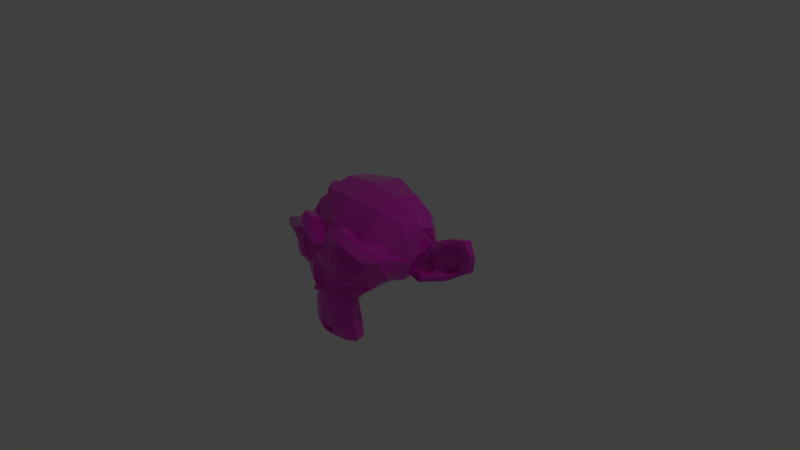 # Source: Suzanne_00.blend  (saved by Blender 2.79.0; exported with 4.5.12 LTS)
import bpy
from mathutils import Matrix  # noqa: F401  (used for matrix-valued properties, if any)

bpy.ops.wm.read_factory_settings(use_empty=True)
scene = bpy.context.scene
scene.name = 'Scene'

# ---- collections
col_collection_1 = bpy.data.collections.new('Collection 1'); scene.collection.children.link(col_collection_1)

# ---- materials (node trees are filled in below, after node groups)
mat_material_001 = bpy.data.materials.new('Material.001')
mat_material_001.alpha_threshold = 0.0
mat_material_001.roughness = 0.5

# ---- material node trees
mat_material_001.use_nodes = True; mat_material_001.node_tree.nodes.clear()
_N = mat_material_001.node_tree.nodes; _L = mat_material_001.node_tree.links
n0 = _N.new('ShaderNodeOutputMaterial'); n0.name = 'Material Output'; n0.location = (332, 374)
n1 = _N.new('ShaderNodeBsdfPrincipled'); n1.name = 'Principled BSDF'; n1.location = (40, 341)
n1.width = 150
n1.subsurface_method = 'BURLEY'
n1.inputs[0].default_value = (0.8, 0.02526, 0.6151, 1.0)
n1.inputs[2].default_value = 0.0
n1.inputs[3].default_value = 1.45
n1.inputs[9].default_value = (1.0, 1.0, 1.0)
_L.new(n1.outputs[0], n0.inputs[0])
n0.is_active_output = True

# ---- world
world_world = bpy.data.worlds.new('World'); scene.world = world_world
world_world.color = (0.05088, 0.05088, 0.05088)
world_world.use_sun_shadow = False
world_world.sun_shadow_jitter_overblur = 0.0
world_world.cycles.sampling_method = 'MANUAL'

# ---- cameras
cam_camera = bpy.data.cameras.new('Camera')
cam_camera.clip_end = 100.0
cam_camera.lens = 35.0
cam_camera.sensor_width = 32.0
cam_camera.sensor_height = 18.0
cam_camera.ortho_scale = 7.314
cam_camera.dof.focus_distance = 0.0

# ---- lights
light_lamp = bpy.data.lights.new('Lamp', 'POINT')
light_lamp.transmission_factor = 0.0
light_lamp.cutoff_distance = 30.0
light_lamp.energy = 100.0
light_lamp.shadow_buffer_clip_start = 1.001
light_lamp.shadow_soft_size = 0.1
light_lamp.shadow_maximum_resolution = 0.006
light_lamp.use_absolute_resolution = True

# ---- meshes
me_suzanne = bpy.data.meshes.new('Suzanne')
me_suzanne.from_pydata([(0.4375, -0.7656, 0.1641), (-0.4375, -0.7656, 0.1641), (0.5, -0.6875, 0.09375), (-0.5, -0.6875, 0.09375), (0.5469, -0.5781, 0.05469), (-0.5469, -0.5781, 0.05469), (0.3516, -0.6172, -0.02344), (-0.3516, -0.6172, -0.02344), (0.3516, -0.7188, 0.03125), (-0.3516, -0.7188, 0.03125), (0.3516, -0.7812, 0.1328), (-0.3516, -0.7812, 0.1328), (0.2734, -0.7969, 0.1641), (-0.2734, -0.7969, 0.1641), (0.2031, -0.7422, 0.09375), (-0.2031, -0.7422, 0.09375), (0.1562, -0.6484, 0.05469), (-0.1562, -0.6484, 0.05469), (0.07812, -0.6562, 0.2422), (-0.07812, -0.6562, 0.2422), (0.1406, -0.7422, 0.2422), (-0.1406, -0.7422, 0.2422), (0.2422, -0.7969, 0.2422), (-0.2422, -0.7969, 0.2422), (0.2734, -0.7969, 0.3281), (-0.2734, -0.7969, 0.3281), (0.2031, -0.7422, 0.3906), (-0.2031, -0.7422, 0.3906), (0.1562, -0.6484, 0.4375), (-0.1562, -0.6484, 0.4375), (0.3516, -0.6172, 0.5156), (-0.3516, -0.6172, 0.5156), (0.3516, -0.7188, 0.4531), (-0.3516, -0.7188, 0.4531), (0.3516, -0.7812, 0.3594), (-0.3516, -0.7812, 0.3594), (0.4375, -0.7656, 0.3281), (-0.4375, -0.7656, 0.3281), (0.5, -0.6875, 0.3906), (-0.5, -0.6875, 0.3906), (0.5469, -0.5781, 0.4375), (-0.5469, -0.5781, 0.4375), (0.625, -0.5625, 0.2422), (-0.625, -0.5625, 0.2422), (0.5625, -0.6719, 0.2422), (-0.5625, -0.6719, 0.2422), (0.4688, -0.7578, 0.2422), (-0.4688, -0.7578, 0.2422), (0.4766, -0.7734, 0.2422), (-0.4766, -0.7734, 0.2422), (0.4453, -0.7812, 0.3359), (-0.4453, -0.7812, 0.3359), (0.3516, -0.8047, 0.375), (-0.3516, -0.8047, 0.375), (0.2656, -0.8203, 0.3359), (-0.2656, -0.8203, 0.3359), (0.2266, -0.8203, 0.2422), (-0.2266, -0.8203, 0.2422), (0.2656, -0.8203, 0.1562), (-0.2656, -0.8203, 0.1562), (0.3516, -0.8281, 0.2422), (-0.3516, -0.8281, 0.2422), (0.3516, -0.8047, 0.1172), (-0.3516, -0.8047, 0.1172), (0.4453, -0.7812, 0.1562), (-0.4453, -0.7812, 0.1562), (0.0, -0.7422, 0.4297), (0.0, -0.8203, 0.3516), (0.0, -0.7344, -0.6797), (0.0, -0.7812, -0.3203), (0.0, -0.7969, -0.1875), (0.0, -0.7188, -0.7734), (0.0, -0.6016, 0.4062), (0.0, -0.5703, 0.5703), (0.0, 0.5469, 0.8984), (0.0, 0.8516, 0.5625), (0.0, 0.8281, 0.07031), (0.0, 0.3516, -0.3828), (0.2031, -0.5625, -0.1875), (-0.2031, -0.5625, -0.1875), (0.3125, -0.5703, -0.4375), (-0.3125, -0.5703, -0.4375), (0.3516, -0.5703, -0.6953), (-0.3516, -0.5703, -0.6953), (0.3672, -0.5312, -0.8906), (-0.3672, -0.5312, -0.8906), (0.3281, -0.5234, -0.9453), (-0.3281, -0.5234, -0.9453), (0.1797, -0.5547, -0.9688), (-0.1797, -0.5547, -0.9688), (0.0, -0.5781, -0.9844), (0.4375, -0.5312, -0.1406), (-0.4375, -0.5312, -0.1406), (0.6328, -0.5391, -0.03906), (-0.6328, -0.5391, -0.03906), (0.8281, -0.4453, 0.1484), (-0.8281, -0.4453, 0.1484), (0.8594, -0.5938, 0.4297), (-0.8594, -0.5938, 0.4297), (0.7109, -0.625, 0.4844), (-0.7109, -0.625, 0.4844), (0.4922, -0.6875, 0.6016), (-0.4922, -0.6875, 0.6016), (0.3203, -0.7344, 0.7578), (-0.3203, -0.7344, 0.7578), (0.1562, -0.7578, 0.7188), (-0.1562, -0.7578, 0.7188), (0.0625, -0.75, 0.4922), (-0.0625, -0.75, 0.4922), (0.1641, -0.7734, 0.4141), (-0.1641, -0.7734, 0.4141), (0.125, -0.7656, 0.3047), (-0.125, -0.7656, 0.3047), (0.2031, -0.7422, 0.09375), (-0.2031, -0.7422, 0.09375), (0.375, -0.7031, 0.01562), (-0.375, -0.7031, 0.01562), (0.4922, -0.6719, 0.0625), (-0.4922, -0.6719, 0.0625), (0.625, -0.6484, 0.1875), (-0.625, -0.6484, 0.1875), (0.6406, -0.6484, 0.2969), (-0.6406, -0.6484, 0.2969), (0.6016, -0.6641, 0.375), (-0.6016, -0.6641, 0.375), (0.4297, -0.7188, 0.4375), (-0.4297, -0.7188, 0.4375), (0.25, -0.7578, 0.4688), (-0.25, -0.7578, 0.4688), (0.0, -0.7344, -0.7656), (0.1094, -0.7344, -0.7188), (-0.1094, -0.7344, -0.7188), (0.1172, -0.7109, -0.8359), (-0.1172, -0.7109, -0.8359), (0.0625, -0.6953, -0.8828), (-0.0625, -0.6953, -0.8828), (0.0, -0.6875, -0.8906), (0.0, -0.75, -0.1953), (0.0, -0.7422, -0.1406), (0.1016, -0.7422, -0.1484), (-0.1016, -0.7422, -0.1484), (0.125, -0.75, -0.2266), (-0.125, -0.75, -0.2266), (0.08594, -0.7422, -0.2891), (-0.08594, -0.7422, -0.2891), (0.3984, -0.6719, -0.04688), (-0.3984, -0.6719, -0.04688), (0.6172, -0.625, 0.05469), (-0.6172, -0.625, 0.05469), (0.7266, -0.6016, 0.2031), (-0.7266, -0.6016, 0.2031), (0.7422, -0.6562, 0.375), (-0.7422, -0.6562, 0.375), (0.6875, -0.7266, 0.4141), (-0.6875, -0.7266, 0.4141), (0.4375, -0.7969, 0.5469), (-0.4375, -0.7969, 0.5469), (0.3125, -0.8359, 0.6406), (-0.3125, -0.8359, 0.6406), (0.2031, -0.8516, 0.6172), (-0.2031, -0.8516, 0.6172), (0.1016, -0.8438, 0.4297), (-0.1016, -0.8438, 0.4297), (0.125, -0.8125, -0.1016), (-0.125, -0.8125, -0.1016), (0.2109, -0.7109, -0.4453), (-0.2109, -0.7109, -0.4453), (0.25, -0.6875, -0.7031), (-0.25, -0.6875, -0.7031), (0.2656, -0.6641, -0.8203), (-0.2656, -0.6641, -0.8203), (0.2344, -0.6328, -0.9141), (-0.2344, -0.6328, -0.9141), (0.1641, -0.6328, -0.9297), (-0.1641, -0.6328, -0.9297), (0.0, -0.6406, -0.9453), (0.0, -0.7266, 0.04688), (0.0, -0.7656, 0.2109), (0.3281, -0.7422, 0.4766), (-0.3281, -0.7422, 0.4766), (0.1641, -0.75, 0.1406), (-0.1641, -0.75, 0.1406), (0.1328, -0.7578, 0.2109), (-0.1328, -0.7578, 0.2109), (0.1172, -0.7344, -0.6875), (-0.1172, -0.7344, -0.6875), (0.07812, -0.75, -0.4453), (-0.07812, -0.75, -0.4453), (0.0, -0.75, -0.4453), (0.0, -0.7422, -0.3281), (0.09375, -0.7812, -0.2734), (-0.09375, -0.7812, -0.2734), (0.1328, -0.7969, -0.2266), (-0.1328, -0.7969, -0.2266), (0.1094, -0.7812, -0.1328), (-0.1094, -0.7812, -0.1328), (0.03906, -0.7812, -0.125), (-0.03906, -0.7812, -0.125), (0.0, -0.8281, -0.2031), (0.04688, -0.8125, -0.1484), (-0.04688, -0.8125, -0.1484), (0.09375, -0.8125, -0.1562), (-0.09375, -0.8125, -0.1562), (0.1094, -0.8281, -0.2266), (-0.1094, -0.8281, -0.2266), (0.07812, -0.8047, -0.25), (-0.07812, -0.8047, -0.25), (0.0, -0.8047, -0.2891), (0.2578, -0.5547, -0.3125), (-0.2578, -0.5547, -0.3125), (0.1641, -0.7109, -0.2422), (-0.1641, -0.7109, -0.2422), (0.1797, -0.7109, -0.3125), (-0.1797, -0.7109, -0.3125), (0.2344, -0.5547, -0.25), (-0.2344, -0.5547, -0.25), (0.0, -0.6875, -0.875), (0.04688, -0.6875, -0.8672), (-0.04688, -0.6875, -0.8672), (0.09375, -0.7109, -0.8203), (-0.09375, -0.7109, -0.8203), (0.09375, -0.7266, -0.7422), (-0.09375, -0.7266, -0.7422), (0.0, -0.6562, -0.7812), (0.09375, -0.6641, -0.75), (-0.09375, -0.6641, -0.75), (0.09375, -0.6406, -0.8125), (-0.09375, -0.6406, -0.8125), (0.04688, -0.6328, -0.8516), (-0.04688, -0.6328, -0.8516), (0.0, -0.6328, -0.8594), (0.1719, -0.7812, 0.2188), (-0.1719, -0.7812, 0.2188), (0.1875, -0.7734, 0.1562), (-0.1875, -0.7734, 0.1562), (0.3359, -0.7578, 0.4297), (-0.3359, -0.7578, 0.4297), (0.2734, -0.7734, 0.4219), (-0.2734, -0.7734, 0.4219), (0.4219, -0.7734, 0.3984), (-0.4219, -0.7734, 0.3984), (0.5625, -0.6953, 0.3516), (-0.5625, -0.6953, 0.3516), (0.5859, -0.6875, 0.2891), (-0.5859, -0.6875, 0.2891), (0.5781, -0.6797, 0.1953), (-0.5781, -0.6797, 0.1953), (0.4766, -0.7188, 0.1016), (-0.4766, -0.7188, 0.1016), (0.375, -0.7422, 0.0625), (-0.375, -0.7422, 0.0625), (0.2266, -0.7812, 0.1094), (-0.2266, -0.7812, 0.1094), (0.1797, -0.7812, 0.2969), (-0.1797, -0.7812, 0.2969), (0.2109, -0.7812, 0.375), (-0.2109, -0.7812, 0.375), (0.2344, -0.7578, 0.3594), (-0.2344, -0.7578, 0.3594), (0.1953, -0.7578, 0.2969), (-0.1953, -0.7578, 0.2969), (0.2422, -0.7578, 0.125), (-0.2422, -0.7578, 0.125), (0.375, -0.7266, 0.08594), (-0.375, -0.7266, 0.08594), (0.4609, -0.7031, 0.1172), (-0.4609, -0.7031, 0.1172), (0.5469, -0.6719, 0.2109), (-0.5469, -0.6719, 0.2109), (0.5547, -0.6719, 0.2812), (-0.5547, -0.6719, 0.2812), (0.5312, -0.6797, 0.3359), (-0.5312, -0.6797, 0.3359), (0.4141, -0.75, 0.3906), (-0.4141, -0.75, 0.3906), (0.2812, -0.7656, 0.3984), (-0.2812, -0.7656, 0.3984), (0.3359, -0.75, 0.4062), (-0.3359, -0.75, 0.4062), (0.2031, -0.75, 0.1719), (-0.2031, -0.75, 0.1719), (0.1953, -0.75, 0.2266), (-0.1953, -0.75, 0.2266), (0.1094, -0.6094, 0.4609), (-0.1094, -0.6094, 0.4609), (0.1953, -0.6172, 0.6641), (-0.1953, -0.6172, 0.6641), (0.3359, -0.5938, 0.6875), (-0.3359, -0.5938, 0.6875), (0.4844, -0.5547, 0.5547), (-0.4844, -0.5547, 0.5547), (0.6797, -0.4922, 0.4531), (-0.6797, -0.4922, 0.4531), (0.7969, -0.4609, 0.4062), (-0.7969, -0.4609, 0.4062), (0.7734, -0.375, 0.1641), (-0.7734, -0.375, 0.1641), (0.6016, -0.4141, 0.0), (-0.6016, -0.4141, 0.0), (0.4375, -0.4688, -0.09375), (-0.4375, -0.4688, -0.09375), (0.0, -0.2891, 0.8984), (0.0, 0.07812, 0.9844), (0.0, 0.6719, -0.1953), (0.0, -0.1875, -0.4609), (0.0, -0.4609, -0.9766), (0.0, -0.3438, -0.8047), (0.0, -0.3203, -0.5703), (0.0, -0.2812, -0.4844), (0.8516, -0.05469, 0.2344), (-0.8516, -0.05469, 0.2344), (0.8594, 0.04688, 0.3203), (-0.8594, 0.04688, 0.3203), (0.7734, 0.4375, 0.2656), (-0.7734, 0.4375, 0.2656), (0.4609, 0.7031, 0.4375), (-0.4609, 0.7031, 0.4375), (0.7344, -0.07031, -0.04688), (-0.7344, -0.07031, -0.04688), (0.5938, 0.1641, -0.125), (-0.5938, 0.1641, -0.125), (0.6406, 0.4297, -0.007812), (-0.6406, 0.4297, -0.007812), (0.3359, 0.6641, 0.05469), (-0.3359, 0.6641, 0.05469), (0.2344, -0.4062, -0.3516), (-0.2344, -0.4062, -0.3516), (0.1797, -0.2578, -0.4141), (-0.1797, -0.2578, -0.4141), (0.2891, -0.3828, -0.7109), (-0.2891, -0.3828, -0.7109), (0.25, -0.3906, -0.5), (-0.25, -0.3906, -0.5), (0.3281, -0.3984, -0.9141), (-0.3281, -0.3984, -0.9141), (0.1406, -0.3672, -0.7578), (-0.1406, -0.3672, -0.7578), (0.125, -0.3594, -0.5391), (-0.125, -0.3594, -0.5391), (0.1641, -0.4375, -0.9453), (-0.1641, -0.4375, -0.9453), (0.2188, -0.4297, -0.2812), (-0.2188, -0.4297, -0.2812), (0.2109, -0.4688, -0.2266), (-0.2109, -0.4688, -0.2266), (0.2031, -0.5, -0.1719), (-0.2031, -0.5, -0.1719), (0.2109, -0.1641, -0.3906), (-0.2109, -0.1641, -0.3906), (0.2969, 0.2656, -0.3125), (-0.2969, 0.2656, -0.3125), (0.3438, 0.5391, -0.1484), (-0.3438, 0.5391, -0.1484), (0.4531, 0.3828, 0.8672), (-0.4531, 0.3828, 0.8672), (0.4531, 0.07031, 0.9297), (-0.4531, 0.07031, 0.9297), (0.4531, -0.2344, 0.8516), (-0.4531, -0.2344, 0.8516), (0.4609, -0.4297, 0.5234), (-0.4609, -0.4297, 0.5234), (0.7266, -0.3359, 0.4062), (-0.7266, -0.3359, 0.4062), (0.6328, -0.2812, 0.4531), (-0.6328, -0.2812, 0.4531), (0.6406, -0.05469, 0.7031), (-0.6406, -0.05469, 0.7031), (0.7969, -0.125, 0.5625), (-0.7969, -0.125, 0.5625), (0.7969, 0.1172, 0.6172), (-0.7969, 0.1172, 0.6172), (0.6406, 0.1953, 0.75), (-0.6406, 0.1953, 0.75), (0.6406, 0.4453, 0.6797), (-0.6406, 0.4453, 0.6797), (0.7969, 0.3594, 0.5391), (-0.7969, 0.3594, 0.5391), (0.6172, 0.5859, 0.3281), (-0.6172, 0.5859, 0.3281), (0.4844, 0.5469, 0.02344), (-0.4844, 0.5469, 0.02344), (0.8203, 0.2031, 0.3281), (-0.8203, 0.2031, 0.3281), (0.4062, -0.1484, -0.1719), (-0.4062, -0.1484, -0.1719), (0.4297, 0.2109, -0.1953), (-0.4297, 0.2109, -0.1953), (0.8906, 0.2344, 0.4062), (-0.8906, 0.2344, 0.4062), (0.7734, 0.125, -0.1406), (-0.7734, 0.125, -0.1406), (1.039, 0.3281, -0.1016), (-1.039, 0.3281, -0.1016), (1.281, 0.4297, 0.05469), (-1.281, 0.4297, 0.05469), (1.352, 0.4219, 0.3203), (-1.352, 0.4219, 0.3203), (1.234, 0.4219, 0.5078), (-1.234, 0.4219, 0.5078), (1.023, 0.3125, 0.4766), (-1.023, 0.3125, 0.4766), (1.016, 0.2891, 0.4141), (-1.016, 0.2891, 0.4141), (1.188, 0.3906, 0.4375), (-1.188, 0.3906, 0.4375), (1.266, 0.4062, 0.2891), (-1.266, 0.4062, 0.2891), (1.211, 0.4062, 0.07812), (-1.211, 0.4062, 0.07812), (1.031, 0.3047, -0.03906), (-1.031, 0.3047, -0.03906), (0.8281, 0.1328, -0.07031), (-0.8281, 0.1328, -0.07031), (0.9219, 0.2188, 0.3594), (-0.9219, 0.2188, 0.3594), (0.9453, 0.2891, 0.3047), (-0.9453, 0.2891, 0.3047), (0.8828, 0.2109, -0.02344), (-0.8828, 0.2109, -0.02344), (1.039, 0.3672, 0.0), (-1.039, 0.3672, 0.0), (1.188, 0.4453, 0.09375), (-1.188, 0.4453, 0.09375), (1.234, 0.4453, 0.25), (-1.234, 0.4453, 0.25), (1.172, 0.4375, 0.3594), (-1.172, 0.4375, 0.3594), (1.023, 0.3594, 0.3438), (-1.023, 0.3594, 0.3438), (0.8438, 0.2109, 0.2891), (-0.8438, 0.2109, 0.2891), (0.8359, 0.2734, 0.1719), (-0.8359, 0.2734, 0.1719), (0.7578, 0.2734, 0.09375), (-0.7578, 0.2734, 0.09375), (0.8203, 0.2734, 0.08594), (-0.8203, 0.2734, 0.08594), (0.8438, 0.2734, 0.01562), (-0.8438, 0.2734, 0.01562), (0.8125, 0.2734, -0.01562), (-0.8125, 0.2734, -0.01562), (0.7266, 0.07031, 0.0), (-0.7266, 0.07031, 0.0), (0.7188, 0.1719, -0.02344), (-0.7188, 0.1719, -0.02344), (0.7188, 0.1875, 0.03906), (-0.7188, 0.1875, 0.03906), (0.7969, 0.2109, 0.2031), (-0.7969, 0.2109, 0.2031), (0.8906, 0.2656, 0.2422), (-0.8906, 0.2656, 0.2422), (0.8906, 0.3203, 0.2344), (-0.8906, 0.3203, 0.2344), (0.8125, 0.3203, -0.01562), (-0.8125, 0.3203, -0.01562), (0.8516, 0.3203, 0.01562), (-0.8516, 0.3203, 0.01562), (0.8281, 0.3203, 0.07812), (-0.8281, 0.3203, 0.07812), (0.7656, 0.3203, 0.09375), (-0.7656, 0.3203, 0.09375), (0.8438, 0.3203, 0.1719), (-0.8438, 0.3203, 0.1719), (1.039, 0.4141, 0.3281), (-1.039, 0.4141, 0.3281), (1.188, 0.4844, 0.3438), (-1.188, 0.4844, 0.3438), (1.258, 0.4922, 0.2422), (-1.258, 0.4922, 0.2422), (1.211, 0.4844, 0.08594), (-1.211, 0.4844, 0.08594), (1.047, 0.4219, 0.0), (-1.047, 0.4219, 0.0), (0.8828, 0.2656, -0.01562), (-0.8828, 0.2656, -0.01562), (0.9531, 0.3438, 0.2891), (-0.9531, 0.3438, 0.2891), (0.8906, 0.3281, 0.1094), (-0.8906, 0.3281, 0.1094), (0.9375, 0.3359, 0.0625), (-0.9375, 0.3359, 0.0625), (1.0, 0.3672, 0.125), (-1.0, 0.3672, 0.125), (0.9609, 0.3516, 0.1719), (-0.9609, 0.3516, 0.1719), (1.016, 0.375, 0.2344), (-1.016, 0.375, 0.2344), (1.055, 0.3828, 0.1875), (-1.055, 0.3828, 0.1875), (1.109, 0.3906, 0.2109), (-1.109, 0.3906, 0.2109), (1.086, 0.3906, 0.2734), (-1.086, 0.3906, 0.2734), (1.023, 0.4844, 0.4375), (-1.023, 0.4844, 0.4375), (1.25, 0.5469, 0.4688), (-1.25, 0.5469, 0.4688), (1.367, 0.5, 0.2969), (-1.367, 0.5, 0.2969), (1.312, 0.5312, 0.05469), (-1.312, 0.5312, 0.05469), (1.039, 0.4922, -0.08594), (-1.039, 0.4922, -0.08594), (0.7891, 0.3281, -0.125), (-0.7891, 0.3281, -0.125), (0.8594, 0.3828, 0.3828), (-0.8594, 0.3828, 0.3828)], [], [(46, 0, 2, 44), (3, 1, 47, 45), (44, 2, 4, 42), (5, 3, 45, 43), (2, 8, 6, 4), (7, 9, 3, 5), (0, 10, 8, 2), (9, 11, 1, 3), (10, 12, 14, 8), (15, 13, 11, 9), (8, 14, 16, 6), (17, 15, 9, 7), (14, 20, 18, 16), (19, 21, 15, 17), (12, 22, 20, 14), (21, 23, 13, 15), (22, 24, 26, 20), (27, 25, 23, 21), (20, 26, 28, 18), (29, 27, 21, 19), (26, 32, 30, 28), (31, 33, 27, 29), (24, 34, 32, 26), (33, 35, 25, 27), (34, 36, 38, 32), (39, 37, 35, 33), (32, 38, 40, 30), (41, 39, 33, 31), (38, 44, 42, 40), (43, 45, 39, 41), (36, 46, 44, 38), (45, 47, 37, 39), (46, 36, 50, 48), (51, 37, 47, 49), (36, 34, 52, 50), (53, 35, 37, 51), (34, 24, 54, 52), (55, 25, 35, 53), (24, 22, 56, 54), (57, 23, 25, 55), (22, 12, 58, 56), (59, 13, 23, 57), (12, 10, 62, 58), (63, 11, 13, 59), (10, 0, 64, 62), (65, 1, 11, 63), (0, 46, 48, 64), (49, 47, 1, 65), (60, 64, 48), (49, 65, 61), (62, 64, 60), (61, 65, 63), (60, 58, 62), (63, 59, 61), (60, 56, 58), (59, 57, 61), (60, 54, 56), (57, 55, 61), (60, 52, 54), (55, 53, 61), (60, 50, 52), (53, 51, 61), (60, 48, 50), (51, 49, 61), (88, 173, 175, 90), (175, 174, 89, 90), (86, 171, 173, 88), (174, 172, 87, 89), (84, 169, 171, 86), (172, 170, 85, 87), (82, 167, 169, 84), (170, 168, 83, 85), (80, 165, 167, 82), (168, 166, 81, 83), (78, 91, 145, 163), (146, 92, 79, 164), (91, 93, 147, 145), (148, 94, 92, 146), (93, 95, 149, 147), (150, 96, 94, 148), (95, 97, 151, 149), (152, 98, 96, 150), (97, 99, 153, 151), (154, 100, 98, 152), (99, 101, 155, 153), (156, 102, 100, 154), (101, 103, 157, 155), (158, 104, 102, 156), (103, 105, 159, 157), (160, 106, 104, 158), (105, 107, 161, 159), (162, 108, 106, 160), (107, 66, 67, 161), (67, 66, 108, 162), (109, 127, 159, 161), (160, 128, 110, 162), (127, 178, 157, 159), (158, 179, 128, 160), (125, 155, 157, 178), (158, 156, 126, 179), (123, 153, 155, 125), (156, 154, 124, 126), (121, 151, 153, 123), (154, 152, 122, 124), (119, 149, 151, 121), (152, 150, 120, 122), (117, 147, 149, 119), (150, 148, 118, 120), (115, 145, 147, 117), (148, 146, 116, 118), (113, 163, 145, 115), (146, 164, 114, 116), (113, 180, 176, 163), (176, 181, 114, 164), (109, 161, 67, 111), (67, 162, 110, 112), (111, 67, 177, 182), (177, 67, 112, 183), (176, 180, 182, 177), (183, 181, 176, 177), (134, 136, 175, 173), (175, 136, 135, 174), (132, 134, 173, 171), (174, 135, 133, 172), (130, 132, 171, 169), (172, 133, 131, 170), (165, 186, 184, 167), (185, 187, 166, 168), (130, 169, 167, 184), (168, 170, 131, 185), (143, 189, 188, 186), (188, 189, 144, 187), (184, 186, 188, 68), (188, 187, 185, 68), (129, 130, 184, 68), (185, 131, 129, 68), (141, 192, 190, 143), (191, 193, 142, 144), (139, 194, 192, 141), (193, 195, 140, 142), (138, 196, 194, 139), (195, 197, 138, 140), (137, 70, 196, 138), (197, 70, 137, 138), (189, 143, 190, 69), (191, 144, 189, 69), (69, 190, 205, 207), (206, 191, 69, 207), (70, 198, 199, 196), (200, 198, 70, 197), (196, 199, 201, 194), (202, 200, 197, 195), (194, 201, 203, 192), (204, 202, 195, 193), (192, 203, 205, 190), (206, 204, 193, 191), (198, 203, 201, 199), (202, 204, 198, 200), (198, 207, 205, 203), (206, 207, 198, 204), (138, 139, 163, 176), (164, 140, 138, 176), (139, 141, 210, 163), (211, 142, 140, 164), (141, 143, 212, 210), (213, 144, 142, 211), (143, 186, 165, 212), (166, 187, 144, 213), (80, 208, 212, 165), (213, 209, 81, 166), (208, 214, 210, 212), (211, 215, 209, 213), (78, 163, 210, 214), (211, 164, 79, 215), (130, 129, 71, 221), (71, 129, 131, 222), (132, 130, 221, 219), (222, 131, 133, 220), (134, 132, 219, 217), (220, 133, 135, 218), (136, 134, 217, 216), (218, 135, 136, 216), (216, 217, 228, 230), (229, 218, 216, 230), (217, 219, 226, 228), (227, 220, 218, 229), (219, 221, 224, 226), (225, 222, 220, 227), (221, 71, 223, 224), (223, 71, 222, 225), (223, 230, 228, 224), (229, 230, 223, 225), (224, 228, 226), (227, 229, 225), (182, 180, 233, 231), (234, 181, 183, 232), (111, 182, 231, 253), (232, 183, 112, 254), (109, 111, 253, 255), (254, 112, 110, 256), (180, 113, 251, 233), (252, 114, 181, 234), (113, 115, 249, 251), (250, 116, 114, 252), (115, 117, 247, 249), (248, 118, 116, 250), (117, 119, 245, 247), (246, 120, 118, 248), (119, 121, 243, 245), (244, 122, 120, 246), (121, 123, 241, 243), (242, 124, 122, 244), (123, 125, 239, 241), (240, 126, 124, 242), (125, 178, 235, 239), (236, 179, 126, 240), (178, 127, 237, 235), (238, 128, 179, 236), (127, 109, 255, 237), (256, 110, 128, 238), (237, 255, 257, 275), (258, 256, 238, 276), (235, 237, 275, 277), (276, 238, 236, 278), (239, 235, 277, 273), (278, 236, 240, 274), (241, 239, 273, 271), (274, 240, 242, 272), (243, 241, 271, 269), (272, 242, 244, 270), (245, 243, 269, 267), (270, 244, 246, 268), (247, 245, 267, 265), (268, 246, 248, 266), (249, 247, 265, 263), (266, 248, 250, 264), (251, 249, 263, 261), (264, 250, 252, 262), (233, 251, 261, 279), (262, 252, 234, 280), (255, 253, 259, 257), (260, 254, 256, 258), (253, 231, 281, 259), (282, 232, 254, 260), (231, 233, 279, 281), (280, 234, 232, 282), (66, 107, 283, 72), (284, 108, 66, 72), (107, 105, 285, 283), (286, 106, 108, 284), (105, 103, 287, 285), (288, 104, 106, 286), (103, 101, 289, 287), (290, 102, 104, 288), (101, 99, 291, 289), (292, 100, 102, 290), (99, 97, 293, 291), (294, 98, 100, 292), (97, 95, 295, 293), (296, 96, 98, 294), (95, 93, 297, 295), (298, 94, 96, 296), (93, 91, 299, 297), (300, 92, 94, 298), (307, 308, 327, 337), (328, 308, 307, 338), (306, 307, 337, 335), (338, 307, 306, 336), (305, 306, 335, 339), (336, 306, 305, 340), (88, 90, 305, 339), (305, 90, 89, 340), (86, 88, 339, 333), (340, 89, 87, 334), (84, 86, 333, 329), (334, 87, 85, 330), (82, 84, 329, 331), (330, 85, 83, 332), (329, 335, 337, 331), (338, 336, 330, 332), (329, 333, 339, 335), (340, 334, 330, 336), (325, 331, 337, 327), (338, 332, 326, 328), (80, 82, 331, 325), (332, 83, 81, 326), (208, 341, 343, 214), (344, 342, 209, 215), (80, 325, 341, 208), (342, 326, 81, 209), (78, 214, 343, 345), (344, 215, 79, 346), (78, 345, 299, 91), (300, 346, 79, 92), (76, 323, 351, 303), (352, 324, 76, 303), (303, 351, 349, 77), (350, 352, 303, 77), (77, 349, 347, 304), (348, 350, 77, 304), (304, 347, 327, 308), (328, 348, 304, 308), (325, 327, 347, 341), (348, 328, 326, 342), (295, 297, 317, 309), (318, 298, 296, 310), (75, 315, 323, 76), (324, 316, 75, 76), (301, 357, 355, 302), (356, 358, 301, 302), (302, 355, 353, 74), (354, 356, 302, 74), (74, 353, 315, 75), (316, 354, 74, 75), (291, 293, 361, 363), (362, 294, 292, 364), (363, 361, 367, 365), (368, 362, 364, 366), (365, 367, 369, 371), (370, 368, 366, 372), (371, 369, 375, 373), (376, 370, 372, 374), (313, 377, 373, 375), (374, 378, 314, 376), (315, 353, 373, 377), (374, 354, 316, 378), (353, 355, 371, 373), (372, 356, 354, 374), (355, 357, 365, 371), (366, 358, 356, 372), (357, 359, 363, 365), (364, 360, 358, 366), (289, 291, 363, 359), (364, 292, 290, 360), (73, 359, 357, 301), (358, 360, 73, 301), (283, 285, 287, 289), (288, 286, 284, 290), (283, 289, 359, 73), (360, 290, 284, 73), (72, 283, 73), (73, 284, 72), (293, 295, 309, 361), (310, 296, 294, 362), (309, 311, 367, 361), (368, 312, 310, 362), (311, 381, 369, 367), (370, 382, 312, 368), (313, 375, 369, 381), (370, 376, 314, 382), (347, 349, 385, 383), (386, 350, 348, 384), (317, 383, 385, 319), (386, 384, 318, 320), (297, 299, 383, 317), (384, 300, 298, 318), (299, 343, 341, 383), (342, 344, 300, 384), (341, 347, 383), (384, 348, 342), (299, 345, 343), (344, 346, 300), (313, 321, 379, 377), (380, 322, 314, 378), (315, 377, 379, 323), (380, 378, 316, 324), (319, 385, 379, 321), (380, 386, 320, 322), (349, 351, 379, 385), (380, 352, 350, 386), (323, 379, 351), (352, 380, 324), (399, 387, 413, 401), (414, 388, 400, 402), (399, 401, 403, 397), (404, 402, 400, 398), (397, 403, 405, 395), (406, 404, 398, 396), (395, 405, 407, 393), (408, 406, 396, 394), (393, 407, 409, 391), (410, 408, 394, 392), (391, 409, 411, 389), (412, 410, 392, 390), (409, 419, 417, 411), (418, 420, 410, 412), (407, 421, 419, 409), (420, 422, 408, 410), (405, 423, 421, 407), (422, 424, 406, 408), (403, 425, 423, 405), (424, 426, 404, 406), (401, 427, 425, 403), (426, 428, 402, 404), (401, 413, 415, 427), (416, 414, 402, 428), (317, 319, 443, 441), (444, 320, 318, 442), (319, 389, 411, 443), (412, 390, 320, 444), (309, 317, 441, 311), (442, 318, 310, 312), (381, 429, 413, 387), (414, 430, 382, 388), (411, 417, 439, 443), (440, 418, 412, 444), (437, 445, 443, 439), (444, 446, 438, 440), (433, 445, 437, 435), (438, 446, 434, 436), (431, 447, 445, 433), (446, 448, 432, 434), (429, 447, 431, 449), (432, 448, 430, 450), (413, 429, 449, 415), (450, 430, 414, 416), (311, 447, 429, 381), (430, 448, 312, 382), (311, 441, 445, 447), (446, 442, 312, 448), (441, 443, 445), (446, 444, 442), (415, 449, 451, 475), (452, 450, 416, 476), (449, 431, 461, 451), (462, 432, 450, 452), (431, 433, 459, 461), (460, 434, 432, 462), (433, 435, 457, 459), (458, 436, 434, 460), (435, 437, 455, 457), (456, 438, 436, 458), (437, 439, 453, 455), (454, 440, 438, 456), (439, 417, 473, 453), (474, 418, 440, 454), (427, 415, 475, 463), (476, 416, 428, 464), (425, 427, 463, 465), (464, 428, 426, 466), (423, 425, 465, 467), (466, 426, 424, 468), (421, 423, 467, 469), (468, 424, 422, 470), (419, 421, 469, 471), (470, 422, 420, 472), (417, 419, 471, 473), (472, 420, 418, 474), (457, 455, 479, 477), (480, 456, 458, 478), (477, 479, 481, 483), (482, 480, 478, 484), (483, 481, 487, 485), (488, 482, 484, 486), (485, 487, 489, 491), (490, 488, 486, 492), (463, 475, 485, 491), (486, 476, 464, 492), (451, 483, 485, 475), (486, 484, 452, 476), (451, 461, 477, 483), (478, 462, 452, 484), (457, 477, 461, 459), (462, 478, 458, 460), (453, 473, 479, 455), (480, 474, 454, 456), (471, 481, 479, 473), (480, 482, 472, 474), (469, 487, 481, 471), (482, 488, 470, 472), (467, 489, 487, 469), (488, 490, 468, 470), (465, 491, 489, 467), (490, 492, 466, 468), (463, 491, 465), (466, 492, 464), (391, 389, 503, 501), (504, 390, 392, 502), (393, 391, 501, 499), (502, 392, 394, 500), (395, 393, 499, 497), (500, 394, 396, 498), (397, 395, 497, 495), (498, 396, 398, 496), (399, 397, 495, 493), (496, 398, 400, 494), (387, 399, 493, 505), (494, 400, 388, 506), (493, 501, 503, 505), (504, 502, 494, 506), (493, 495, 499, 501), (500, 496, 494, 502), (495, 497, 499), (500, 498, 496), (313, 381, 387, 505), (388, 382, 314, 506), (313, 505, 503, 321), (504, 506, 314, 322), (319, 321, 503, 389), (504, 322, 320, 390)])
_uv = me_suzanne.uv_layers.new(name='UVMap')
_uv.uv.foreach_set('vector', [0.891, 0.5901, 0.8706, 0.5896, 0.8601, 0.5601, 0.9046, 0.5594, 0.8562, 0.8505, 0.8681, 0.8215, 0.8884, 0.822, 0.9006, 0.8532, 0.9046, 0.5594, 0.8601, 0.5601, 0.853, 0.5216, 0.9202, 0.5245, 0.8475, 0.8887, 0.8562, 0.8505, 0.9006, 0.8532, 0.9147, 0.8887, 0.8601, 0.5601, 0.8289, 0.5908, 0.7985, 0.5695, 0.853, 0.5216, 0.7951, 0.8384, 0.8264, 0.8185, 0.8562, 0.8505, 0.8475, 0.8887, 0.8706, 0.5896, 0.8544, 0.6048, 0.8289, 0.5908, 0.8601, 0.5601, 0.8264, 0.8185, 0.8525, 0.8057, 0.8681, 0.8215, 0.8562, 0.8505, 0.8544, 0.6048, 0.8541, 0.6255, 0.8282, 0.6334, 0.8289, 0.5908, 0.8276, 0.776, 0.8532, 0.785, 0.8525, 0.8057, 0.8264, 0.8185, 0.8289, 0.5908, 0.8282, 0.6334, 0.791, 0.6454, 0.7985, 0.5695, 0.791, 0.7622, 0.8276, 0.776, 0.8264, 0.8185, 0.7951, 0.8384, 0.8282, 0.6334, 0.8552, 0.6685, 0.8424, 0.7025, 0.791, 0.6454, 0.8448, 0.7075, 0.8561, 0.742, 0.8276, 0.776, 0.791, 0.7622, 0.8541, 0.6255, 0.8675, 0.6423, 0.8552, 0.6685, 0.8282, 0.6334, 0.8561, 0.742, 0.8673, 0.7688, 0.8532, 0.785, 0.8276, 0.776, 0.8675, 0.6423, 0.8905, 0.6419, 0.9004, 0.667, 0.8552, 0.6685, 0.9012, 0.7456, 0.8902, 0.7702, 0.8673, 0.7688, 0.8561, 0.742, 0.8552, 0.6685, 0.9004, 0.667, 0.9189, 0.6997, 0.8424, 0.7025, 0.9212, 0.7137, 0.9012, 0.7456, 0.8561, 0.742, 0.8448, 0.7075, 0.9004, 0.667, 0.9319, 0.6368, 0.9684, 0.6453, 0.9189, 0.6997, 0.9682, 0.7702, 0.9314, 0.7771, 0.9012, 0.7456, 0.9212, 0.7137, 0.8905, 0.6419, 0.9059, 0.6279, 0.9319, 0.6368, 0.9004, 0.667, 0.9314, 0.7771, 0.905, 0.7849, 0.8902, 0.7702, 0.9012, 0.7456, 0.9059, 0.6279, 0.9062, 0.6057, 0.9337, 0.593, 0.9319, 0.6368, 0.9312, 0.8209, 0.9044, 0.807, 0.905, 0.7849, 0.9314, 0.7771, 0.9319, 0.6368, 0.9337, 0.593, 0.9684, 0.5738, 0.9684, 0.6453, 0.965, 0.8417, 0.9312, 0.8209, 0.9314, 0.7771, 0.9682, 0.7702, 0.9337, 0.593, 0.9046, 0.5594, 0.9202, 0.5245, 0.9684, 0.5738, 0.9147, 0.8887, 0.9006, 0.8532, 0.9312, 0.8209, 0.965, 0.8417, 0.9062, 0.6057, 0.891, 0.5901, 0.9046, 0.5594, 0.9337, 0.593, 0.9006, 0.8532, 0.8884, 0.822, 0.9044, 0.807, 0.9312, 0.8209, 0.891, 0.5901, 0.9062, 0.6057, 0.9024, 0.6079, 0.8896, 0.5933, 0.9006, 0.8047, 0.9044, 0.807, 0.8884, 0.822, 0.8872, 0.8187, 0.9062, 0.6057, 0.9059, 0.6279, 0.8998, 0.6263, 0.9024, 0.6079, 0.8988, 0.7862, 0.905, 0.7849, 0.9044, 0.807, 0.9006, 0.8047, 0.9059, 0.6279, 0.8905, 0.6419, 0.8878, 0.6365, 0.8998, 0.6263, 0.8874, 0.7754, 0.8902, 0.7702, 0.905, 0.7849, 0.8988, 0.7862, 0.8905, 0.6419, 0.8675, 0.6423, 0.8709, 0.6352, 0.8878, 0.6365, 0.8704, 0.776, 0.8673, 0.7688, 0.8902, 0.7702, 0.8874, 0.7754, 0.8675, 0.6423, 0.8541, 0.6255, 0.8599, 0.6239, 0.8709, 0.6352, 0.8589, 0.7868, 0.8532, 0.785, 0.8673, 0.7688, 0.8704, 0.776, 0.8541, 0.6255, 0.8544, 0.6048, 0.8597, 0.6082, 0.8599, 0.6239, 0.8579, 0.8025, 0.8525, 0.8057, 0.8532, 0.785, 0.8589, 0.7868, 0.8544, 0.6048, 0.8706, 0.5896, 0.8717, 0.594, 0.8597, 0.6082, 0.8693, 0.8172, 0.8681, 0.8215, 0.8525, 0.8057, 0.8579, 0.8025, 0.8706, 0.5896, 0.891, 0.5901, 0.8896, 0.5933, 0.8717, 0.594, 0.8872, 0.8187, 0.8884, 0.822, 0.8681, 0.8215, 0.8693, 0.8172, 0.8794, 0.6165, 0.8717, 0.594, 0.8896, 0.5933, 0.8872, 0.8187, 0.8693, 0.8172, 0.878, 0.7951, 0.8597, 0.6082, 0.8717, 0.594, 0.8794, 0.6165, 0.878, 0.7951, 0.8693, 0.8172, 0.8579, 0.8025, 0.8794, 0.6165, 0.8599, 0.6239, 0.8597, 0.6082, 0.8579, 0.8025, 0.8589, 0.7868, 0.878, 0.7951, 0.8794, 0.6165, 0.8709, 0.6352, 0.8599, 0.6239, 0.8589, 0.7868, 0.8704, 0.776, 0.878, 0.7951, 0.8794, 0.6165, 0.8878, 0.6365, 0.8709, 0.6352, 0.8704, 0.776, 0.8874, 0.7754, 0.878, 0.7951, 0.8794, 0.6165, 0.8998, 0.6263, 0.8878, 0.6365, 0.8874, 0.7754, 0.8988, 0.7862, 0.878, 0.7951, 0.8794, 0.6165, 0.9024, 0.6079, 0.8998, 0.6263, 0.8988, 0.7862, 0.9006, 0.8047, 0.878, 0.7951, 0.8794, 0.6165, 0.8896, 0.5933, 0.9024, 0.6079, 0.9006, 0.8047, 0.8872, 0.8187, 0.878, 0.7951, 0.5403, 0.05381, 0.5364, 0.06207, 0.5189, 0.05968, 0.5189, 0.05029, 0.5189, 0.05968, 0.5015, 0.06204, 0.4976, 0.05377, 0.5189, 0.05029, 0.5519, 0.05834, 0.5428, 0.06409, 0.5364, 0.06207, 0.5403, 0.05381, 0.5015, 0.06204, 0.4951, 0.06405, 0.486, 0.05827, 0.4976, 0.05377, 0.5551, 0.0619, 0.5463, 0.07267, 0.5428, 0.06409, 0.5519, 0.05834, 0.4951, 0.06405, 0.4916, 0.07262, 0.4828, 0.06183, 0.486, 0.05827, 0.5638, 0.07659, 0.5483, 0.08489, 0.5463, 0.07267, 0.5551, 0.0619, 0.4916, 0.07262, 0.4895, 0.08486, 0.474, 0.07651, 0.4828, 0.06183, 0.5831, 0.1085, 0.5556, 0.1217, 0.5483, 0.08489, 0.5638, 0.07659, 0.4895, 0.08486, 0.4822, 0.1218, 0.4545, 0.1085, 0.474, 0.07651, 0.6055, 0.1651, 0.6474, 0.2005, 0.6215, 0.2278, 0.5531, 0.2096, 0.4165, 0.2295, 0.3897, 0.2019, 0.432, 0.1656, 0.4853, 0.2101, 0.6474, 0.2005, 0.6764, 0.2332, 0.6648, 0.2532, 0.6215, 0.2278, 0.3727, 0.2564, 0.3603, 0.2359, 0.3897, 0.2019, 0.4165, 0.2295, 0.6764, 0.2332, 0.7153, 0.2654, 0.6839, 0.28, 0.6648, 0.2532, 0.3537, 0.2846, 0.3205, 0.2703, 0.3603, 0.2359, 0.3727, 0.2564, 0.7153, 0.2654, 0.7073, 0.3101, 0.6875, 0.3115, 0.6839, 0.28, 0.3512, 0.3174, 0.3307, 0.3169, 0.3205, 0.2703, 0.3537, 0.2846, 0.7073, 0.3101, 0.6974, 0.3327, 0.6768, 0.3239, 0.6875, 0.3115, 0.3627, 0.3297, 0.342, 0.3397, 0.3307, 0.3169, 0.3512, 0.3174, 0.6974, 0.3327, 0.6628, 0.3725, 0.6391, 0.3573, 0.6768, 0.3239, 0.4028, 0.3621, 0.3793, 0.3787, 0.342, 0.3397, 0.3627, 0.3297, 0.6628, 0.3725, 0.6268, 0.3958, 0.6183, 0.3752, 0.6391, 0.3573, 0.4246, 0.3793, 0.4169, 0.4006, 0.3793, 0.3787, 0.4028, 0.3621, 0.6268, 0.3958, 0.6048, 0.3978, 0.6008, 0.3779, 0.6183, 0.3752, 0.4424, 0.3812, 0.4393, 0.4015, 0.4169, 0.4006, 0.4246, 0.3793, 0.6048, 0.3978, 0.5531, 0.3905, 0.5597, 0.357, 0.6008, 0.3779, 0.4829, 0.3585, 0.4909, 0.3919, 0.4393, 0.4015, 0.4424, 0.3812, 0.5531, 0.3905, 0.5219, 0.386, 0.5211, 0.3439, 0.5597, 0.357, 0.5211, 0.3439, 0.5219, 0.386, 0.4909, 0.3919, 0.4829, 0.3585, 0.5773, 0.3402, 0.5998, 0.3448, 0.6008, 0.3779, 0.5597, 0.357, 0.4424, 0.3812, 0.442, 0.3478, 0.4646, 0.3422, 0.4829, 0.3585, 0.5998, 0.3448, 0.6155, 0.342, 0.6183, 0.3752, 0.6008, 0.3779, 0.4246, 0.3793, 0.426, 0.3456, 0.442, 0.3478, 0.4424, 0.3812, 0.6345, 0.3323, 0.6391, 0.3573, 0.6183, 0.3752, 0.6155, 0.342, 0.4246, 0.3793, 0.4028, 0.3621, 0.4064, 0.3365, 0.426, 0.3456, 0.6624, 0.3128, 0.6768, 0.3239, 0.6391, 0.3573, 0.6345, 0.3323, 0.4028, 0.3621, 0.3627, 0.3297, 0.3771, 0.3177, 0.4064, 0.3365, 0.6684, 0.298, 0.6875, 0.3115, 0.6768, 0.3239, 0.6624, 0.3128, 0.3627, 0.3297, 0.3512, 0.3174, 0.3703, 0.3026, 0.3771, 0.3177, 0.6641, 0.2779, 0.6839, 0.28, 0.6875, 0.3115, 0.6684, 0.298, 0.3512, 0.3174, 0.3537, 0.2846, 0.3741, 0.2818, 0.3703, 0.3026, 0.6392, 0.253, 0.6648, 0.2532, 0.6839, 0.28, 0.6641, 0.2779, 0.3537, 0.2846, 0.3727, 0.2564, 0.3989, 0.2556, 0.3741, 0.2818, 0.614, 0.2427, 0.6215, 0.2278, 0.6648, 0.2532, 0.6392, 0.253, 0.3727, 0.2564, 0.4165, 0.2295, 0.4245, 0.2445, 0.3989, 0.2556, 0.5729, 0.2586, 0.5531, 0.2096, 0.6215, 0.2278, 0.614, 0.2427, 0.4165, 0.2295, 0.4853, 0.2101, 0.4664, 0.2597, 0.4245, 0.2445, 0.5729, 0.2586, 0.5639, 0.272, 0.5198, 0.2489, 0.5531, 0.2096, 0.5198, 0.2489, 0.4759, 0.2731, 0.4664, 0.2597, 0.4853, 0.2101, 0.5773, 0.3402, 0.5597, 0.357, 0.5211, 0.3439, 0.5585, 0.3166, 0.5211, 0.3439, 0.4829, 0.3585, 0.4646, 0.3422, 0.4826, 0.3178, 0.5585, 0.3166, 0.5211, 0.3439, 0.5203, 0.2948, 0.5569, 0.2912, 0.5203, 0.2948, 0.5211, 0.3439, 0.4826, 0.3178, 0.4834, 0.2922, 0.5198, 0.2489, 0.5639, 0.272, 0.5569, 0.2912, 0.5203, 0.2948, 0.4834, 0.2922, 0.4759, 0.2731, 0.5198, 0.2489, 0.5203, 0.2948, 0.5255, 0.06897, 0.5189, 0.0679, 0.5189, 0.05968, 0.5364, 0.06207, 0.5189, 0.05968, 0.5189, 0.0679, 0.5124, 0.06896, 0.5015, 0.06204, 0.5312, 0.07383, 0.5255, 0.06897, 0.5364, 0.06207, 0.5428, 0.06409, 0.5015, 0.06204, 0.5124, 0.06896, 0.5066, 0.07381, 0.4951, 0.06405, 0.531, 0.08743, 0.5312, 0.07383, 0.5428, 0.06409, 0.5463, 0.07267, 0.4951, 0.06405, 0.5066, 0.07381, 0.5068, 0.08742, 0.4916, 0.07262, 0.5556, 0.1217, 0.532, 0.1277, 0.5327, 0.09092, 0.5483, 0.08489, 0.5052, 0.09091, 0.5058, 0.1277, 0.4822, 0.1218, 0.4895, 0.08486, 0.531, 0.08743, 0.5463, 0.07267, 0.5483, 0.08489, 0.5327, 0.09092, 0.4895, 0.08486, 0.4916, 0.07262, 0.5068, 0.08742, 0.5052, 0.09091, 0.5381, 0.1584, 0.519, 0.1517, 0.5189, 0.1284, 0.532, 0.1277, 0.5189, 0.1284, 0.519, 0.1517, 0.4999, 0.1584, 0.5058, 0.1277, 0.5327, 0.09092, 0.532, 0.1277, 0.5189, 0.1284, 0.5189, 0.09395, 0.5189, 0.1284, 0.5058, 0.1277, 0.5052, 0.09091, 0.5189, 0.09395, 0.5189, 0.08518, 0.531, 0.08743, 0.5327, 0.09092, 0.5189, 0.09395, 0.5052, 0.09091, 0.5068, 0.08742, 0.5189, 0.08518, 0.5189, 0.09395, 0.5484, 0.1736, 0.538, 0.176, 0.5352, 0.1668, 0.5381, 0.1584, 0.5028, 0.1669, 0.5001, 0.176, 0.4897, 0.1737, 0.4999, 0.1584, 0.5443, 0.1934, 0.5372, 0.1876, 0.538, 0.176, 0.5484, 0.1736, 0.5001, 0.176, 0.5009, 0.1876, 0.494, 0.1934, 0.4897, 0.1737, 0.5198, 0.2008, 0.5288, 0.1918, 0.5372, 0.1876, 0.5443, 0.1934, 0.5009, 0.1876, 0.5092, 0.1916, 0.5198, 0.2008, 0.494, 0.1934, 0.5176, 0.1906, 0.5191, 0.1854, 0.5288, 0.1918, 0.5198, 0.2008, 0.5092, 0.1916, 0.5191, 0.1854, 0.5176, 0.1906, 0.5198, 0.2008, 0.519, 0.1517, 0.5381, 0.1584, 0.5352, 0.1668, 0.519, 0.159, 0.5028, 0.1669, 0.4999, 0.1584, 0.519, 0.1517, 0.519, 0.159, 0.519, 0.159, 0.5352, 0.1668, 0.5311, 0.1716, 0.519, 0.1656, 0.5069, 0.1717, 0.5028, 0.1669, 0.519, 0.159, 0.519, 0.1656, 0.5191, 0.1854, 0.5191, 0.1795, 0.5282, 0.1863, 0.5288, 0.1918, 0.5098, 0.1863, 0.5191, 0.1795, 0.5191, 0.1854, 0.5092, 0.1916, 0.5288, 0.1918, 0.5282, 0.1863, 0.5335, 0.1842, 0.5372, 0.1876, 0.5045, 0.1842, 0.5098, 0.1863, 0.5092, 0.1916, 0.5009, 0.1876, 0.5372, 0.1876, 0.5335, 0.1842, 0.5334, 0.1767, 0.538, 0.176, 0.5046, 0.1768, 0.5045, 0.1842, 0.5009, 0.1876, 0.5001, 0.176, 0.538, 0.176, 0.5334, 0.1767, 0.5311, 0.1716, 0.5352, 0.1668, 0.5069, 0.1717, 0.5046, 0.1768, 0.5001, 0.176, 0.5028, 0.1669, 0.5191, 0.1795, 0.5334, 0.1767, 0.5335, 0.1842, 0.5282, 0.1863, 0.5045, 0.1842, 0.5046, 0.1768, 0.5191, 0.1795, 0.5098, 0.1863, 0.5191, 0.1795, 0.519, 0.1656, 0.5311, 0.1716, 0.5334, 0.1767, 0.5069, 0.1717, 0.519, 0.1656, 0.5191, 0.1795, 0.5046, 0.1768, 0.5198, 0.2008, 0.5443, 0.1934, 0.5531, 0.2096, 0.5198, 0.2489, 0.4853, 0.2101, 0.494, 0.1934, 0.5198, 0.2008, 0.5198, 0.2489, 0.5443, 0.1934, 0.5484, 0.1736, 0.5616, 0.1678, 0.5531, 0.2096, 0.4764, 0.168, 0.4897, 0.1737, 0.494, 0.1934, 0.4853, 0.2101, 0.5484, 0.1736, 0.5381, 0.1584, 0.5595, 0.1493, 0.5616, 0.1678, 0.4784, 0.1494, 0.4999, 0.1584, 0.4897, 0.1737, 0.4764, 0.168, 0.5381, 0.1584, 0.532, 0.1277, 0.5556, 0.1217, 0.5595, 0.1493, 0.4822, 0.1218, 0.5058, 0.1277, 0.4999, 0.1584, 0.4784, 0.1494, 0.5831, 0.1085, 0.5961, 0.1334, 0.5595, 0.1493, 0.5556, 0.1217, 0.4784, 0.1494, 0.4414, 0.1336, 0.4545, 0.1085, 0.4822, 0.1218, 0.5961, 0.1334, 0.6012, 0.1479, 0.5616, 0.1678, 0.5595, 0.1493, 0.4764, 0.168, 0.4363, 0.1482, 0.4414, 0.1336, 0.4784, 0.1494, 0.6055, 0.1651, 0.5531, 0.2096, 0.5616, 0.1678, 0.6012, 0.1479, 0.4764, 0.168, 0.4853, 0.2101, 0.432, 0.1656, 0.4363, 0.1482, 0.531, 0.08743, 0.5189, 0.08518, 0.5189, 0.08387, 0.5289, 0.08496, 0.5189, 0.08387, 0.5189, 0.08518, 0.5068, 0.08742, 0.5089, 0.08495, 0.5312, 0.07383, 0.531, 0.08743, 0.5289, 0.08496, 0.529, 0.07543, 0.5089, 0.08495, 0.5068, 0.08742, 0.5066, 0.07381, 0.5088, 0.07542, 0.5255, 0.06897, 0.5312, 0.07383, 0.529, 0.07543, 0.5238, 0.07051, 0.5088, 0.07542, 0.5066, 0.07381, 0.5124, 0.06896, 0.5141, 0.0705, 0.5189, 0.0679, 0.5255, 0.06897, 0.5238, 0.07051, 0.5189, 0.06947, 0.5141, 0.0705, 0.5124, 0.06896, 0.5189, 0.0679, 0.5189, 0.06947, 0.5189, 0.06947, 0.5238, 0.07051, 0.5216, 0.07497, 0.5189, 0.07426, 0.5163, 0.07497, 0.5141, 0.0705, 0.5189, 0.06947, 0.5189, 0.07426, 0.5238, 0.07051, 0.529, 0.07543, 0.5242, 0.07669, 0.5216, 0.07497, 0.5136, 0.07668, 0.5088, 0.07542, 0.5141, 0.0705, 0.5163, 0.07497, 0.529, 0.07543, 0.5289, 0.08496, 0.5246, 0.07989, 0.5242, 0.07669, 0.5133, 0.07988, 0.5089, 0.08495, 0.5088, 0.07542, 0.5136, 0.07668, 0.5289, 0.08496, 0.5189, 0.08387, 0.5189, 0.07933, 0.5246, 0.07989, 0.5189, 0.07933, 0.5189, 0.08387, 0.5089, 0.08495, 0.5133, 0.07988, 0.5189, 0.07933, 0.5189, 0.07426, 0.5216, 0.07497, 0.5246, 0.07989, 0.5163, 0.07497, 0.5189, 0.07426, 0.5189, 0.07933, 0.5133, 0.07988, 0.5246, 0.07989, 0.5216, 0.07497, 0.5242, 0.07669, 0.5136, 0.07668, 0.5163, 0.07497, 0.5133, 0.07988, 0.5569, 0.2912, 0.5639, 0.272, 0.5718, 0.2773, 0.5684, 0.2929, 0.4681, 0.2786, 0.4759, 0.2731, 0.4834, 0.2922, 0.472, 0.2943, 0.5585, 0.3166, 0.5569, 0.2912, 0.5684, 0.2929, 0.5731, 0.3114, 0.472, 0.2943, 0.4834, 0.2922, 0.4826, 0.3178, 0.4678, 0.3131, 0.5773, 0.3402, 0.5585, 0.3166, 0.5731, 0.3114, 0.5849, 0.3277, 0.4678, 0.3131, 0.4826, 0.3178, 0.4646, 0.3422, 0.4565, 0.33, 0.5639, 0.272, 0.5729, 0.2586, 0.5807, 0.2666, 0.5718, 0.2773, 0.4587, 0.268, 0.4664, 0.2597, 0.4759, 0.2731, 0.4681, 0.2786, 0.5729, 0.2586, 0.614, 0.2427, 0.6117, 0.2557, 0.5807, 0.2666, 0.4271, 0.2577, 0.4245, 0.2445, 0.4664, 0.2597, 0.4587, 0.268, 0.614, 0.2427, 0.6392, 0.253, 0.6325, 0.2629, 0.6117, 0.2557, 0.4061, 0.2655, 0.3989, 0.2556, 0.4245, 0.2445, 0.4271, 0.2577, 0.6392, 0.253, 0.6641, 0.2779, 0.6537, 0.28, 0.6325, 0.2629, 0.3849, 0.2836, 0.3741, 0.2818, 0.3989, 0.2556, 0.4061, 0.2655, 0.6641, 0.2779, 0.6684, 0.298, 0.6561, 0.2976, 0.6537, 0.28, 0.383, 0.3019, 0.3703, 0.3026, 0.3741, 0.2818, 0.3849, 0.2836, 0.6684, 0.298, 0.6624, 0.3128, 0.6528, 0.3102, 0.6561, 0.2976, 0.3869, 0.3146, 0.3771, 0.3177, 0.3703, 0.3026, 0.383, 0.3019, 0.6624, 0.3128, 0.6345, 0.3323, 0.629, 0.3239, 0.6528, 0.3102, 0.4116, 0.3277, 0.4064, 0.3365, 0.3771, 0.3177, 0.3869, 0.3146, 0.6345, 0.3323, 0.6155, 0.342, 0.6144, 0.332, 0.629, 0.3239, 0.4267, 0.3354, 0.426, 0.3456, 0.4064, 0.3365, 0.4116, 0.3277, 0.6155, 0.342, 0.5998, 0.3448, 0.601, 0.3336, 0.6144, 0.332, 0.4403, 0.3365, 0.442, 0.3478, 0.426, 0.3456, 0.4267, 0.3354, 0.5998, 0.3448, 0.5773, 0.3402, 0.5849, 0.3277, 0.601, 0.3336, 0.4565, 0.33, 0.4646, 0.3422, 0.442, 0.3478, 0.4403, 0.3365, 0.601, 0.3336, 0.5849, 0.3277, 0.5906, 0.3215, 0.6018, 0.3285, 0.4504, 0.3239, 0.4565, 0.33, 0.4403, 0.3365, 0.4394, 0.3313, 0.6144, 0.332, 0.601, 0.3336, 0.6018, 0.3285, 0.6133, 0.3271, 0.4394, 0.3313, 0.4403, 0.3365, 0.4267, 0.3354, 0.4276, 0.3304, 0.629, 0.3239, 0.6144, 0.332, 0.6133, 0.3271, 0.6269, 0.3205, 0.4276, 0.3304, 0.4267, 0.3354, 0.4116, 0.3277, 0.4136, 0.3242, 0.6528, 0.3102, 0.629, 0.3239, 0.6269, 0.3205, 0.6462, 0.3064, 0.4136, 0.3242, 0.4116, 0.3277, 0.3869, 0.3146, 0.3934, 0.3105, 0.6561, 0.2976, 0.6528, 0.3102, 0.6462, 0.3064, 0.6495, 0.2962, 0.3934, 0.3105, 0.3869, 0.3146, 0.383, 0.3019, 0.3897, 0.3002, 0.6537, 0.28, 0.6561, 0.2976, 0.6495, 0.2962, 0.6478, 0.2835, 0.3897, 0.3002, 0.383, 0.3019, 0.3849, 0.2836, 0.391, 0.2871, 0.6325, 0.2629, 0.6537, 0.28, 0.6478, 0.2835, 0.6298, 0.2673, 0.391, 0.2871, 0.3849, 0.2836, 0.4061, 0.2655, 0.4089, 0.27, 0.6117, 0.2557, 0.6325, 0.2629, 0.6298, 0.2673, 0.6126, 0.2616, 0.4089, 0.27, 0.4061, 0.2655, 0.4271, 0.2577, 0.4263, 0.2637, 0.5807, 0.2666, 0.6117, 0.2557, 0.6126, 0.2616, 0.5852, 0.271, 0.4263, 0.2637, 0.4271, 0.2577, 0.4587, 0.268, 0.4544, 0.2726, 0.5718, 0.2773, 0.5807, 0.2666, 0.5852, 0.271, 0.5781, 0.2819, 0.4544, 0.2726, 0.4587, 0.268, 0.4681, 0.2786, 0.4618, 0.2834, 0.5849, 0.3277, 0.5731, 0.3114, 0.5795, 0.3093, 0.5906, 0.3215, 0.4612, 0.3112, 0.4678, 0.3131, 0.4565, 0.33, 0.4504, 0.3239, 0.5731, 0.3114, 0.5684, 0.2929, 0.5775, 0.2938, 0.5795, 0.3093, 0.4628, 0.2954, 0.472, 0.2943, 0.4678, 0.3131, 0.4612, 0.3112, 0.5684, 0.2929, 0.5718, 0.2773, 0.5781, 0.2819, 0.5775, 0.2938, 0.4618, 0.2834, 0.4681, 0.2786, 0.472, 0.2943, 0.4628, 0.2954, 0.5219, 0.386, 0.5531, 0.3905, 0.5532, 0.4331, 0.523, 0.4336, 0.4928, 0.4345, 0.4909, 0.3919, 0.5219, 0.386, 0.523, 0.4336, 0.5531, 0.3905, 0.6048, 0.3978, 0.6098, 0.4315, 0.5532, 0.4331, 0.4359, 0.4357, 0.4393, 0.4015, 0.4909, 0.3919, 0.4928, 0.4345, 0.6048, 0.3978, 0.6268, 0.3958, 0.6482, 0.4193, 0.6098, 0.4315, 0.3965, 0.4254, 0.4169, 0.4006, 0.4393, 0.4015, 0.4359, 0.4357, 0.6268, 0.3958, 0.6628, 0.3725, 0.6921, 0.3883, 0.6482, 0.4193, 0.3503, 0.3962, 0.3793, 0.3787, 0.4169, 0.4006, 0.3965, 0.4254, 0.6628, 0.3725, 0.6974, 0.3327, 0.7263, 0.3418, 0.6921, 0.3883, 0.3128, 0.3506, 0.342, 0.3397, 0.3793, 0.3787, 0.3503, 0.3962, 0.6974, 0.3327, 0.7073, 0.3101, 0.7359, 0.3121, 0.7263, 0.3418, 0.3011, 0.3206, 0.3307, 0.3169, 0.342, 0.3397, 0.3128, 0.3506, 0.7073, 0.3101, 0.7153, 0.2654, 0.7299, 0.2564, 0.7359, 0.3121, 0.3049, 0.2611, 0.3205, 0.2703, 0.3307, 0.3169, 0.3011, 0.3206, 0.7153, 0.2654, 0.6764, 0.2332, 0.6982, 0.2169, 0.7299, 0.2564, 0.3374, 0.2192, 0.3603, 0.2359, 0.3205, 0.2703, 0.3049, 0.2611, 0.6764, 0.2332, 0.6474, 0.2005, 0.6631, 0.1907, 0.6982, 0.2169, 0.3735, 0.1919, 0.3897, 0.2019, 0.3603, 0.2359, 0.3374, 0.2192, 0.6269, 0.01561, 0.6494, 0.02238, 0.6605, 0.07608, 0.6214, 0.04809, 0.3768, 0.0753, 0.3888, 0.02159, 0.4113, 0.01513, 0.4164, 0.04763, 0.5675, 0.000144, 0.6269, 0.01561, 0.6214, 0.04809, 0.5772, 0.0328, 0.4164, 0.04763, 0.4113, 0.01513, 0.4706, 0.000144, 0.4608, 0.03266, 0.5189, 0.02489, 0.5675, 0.000144, 0.5772, 0.0328, 0.5474, 0.04172, 0.4608, 0.03266, 0.4706, 0.000144, 0.5189, 0.02489, 0.4905, 0.04167, 0.5403, 0.05381, 0.5189, 0.05029, 0.5189, 0.02489, 0.5474, 0.04172, 0.5189, 0.02489, 0.5189, 0.05029, 0.4976, 0.05377, 0.4905, 0.04167, 0.5519, 0.05834, 0.5403, 0.05381, 0.5474, 0.04172, 0.5581, 0.05387, 0.4905, 0.04167, 0.4976, 0.05377, 0.486, 0.05827, 0.4798, 0.05378, 0.5551, 0.0619, 0.5519, 0.05834, 0.5581, 0.05387, 0.577, 0.058, 0.4798, 0.05378, 0.486, 0.05827, 0.4828, 0.06183, 0.4609, 0.05785, 0.5638, 0.07659, 0.5551, 0.0619, 0.577, 0.058, 0.6117, 0.07827, 0.4609, 0.05785, 0.4828, 0.06183, 0.474, 0.07651, 0.4259, 0.07799, 0.577, 0.058, 0.5772, 0.0328, 0.6214, 0.04809, 0.6117, 0.07827, 0.4164, 0.04763, 0.4608, 0.03266, 0.4609, 0.05785, 0.4259, 0.07799, 0.577, 0.058, 0.5581, 0.05387, 0.5474, 0.04172, 0.5772, 0.0328, 0.4905, 0.04167, 0.4798, 0.05378, 0.4609, 0.05785, 0.4608, 0.03266, 0.6267, 0.1114, 0.6117, 0.07827, 0.6214, 0.04809, 0.6605, 0.07608, 0.4164, 0.04763, 0.4259, 0.07799, 0.4106, 0.1112, 0.3768, 0.0753, 0.5831, 0.1085, 0.5638, 0.07659, 0.6117, 0.07827, 0.6267, 0.1114, 0.4259, 0.07799, 0.474, 0.07651, 0.4545, 0.1085, 0.4106, 0.1112, 0.5961, 0.1334, 0.6295, 0.1305, 0.6235, 0.1468, 0.6012, 0.1479, 0.4137, 0.1472, 0.4076, 0.1306, 0.4414, 0.1336, 0.4363, 0.1482, 0.5831, 0.1085, 0.6267, 0.1114, 0.6295, 0.1305, 0.5961, 0.1334, 0.4076, 0.1306, 0.4106, 0.1112, 0.4545, 0.1085, 0.4414, 0.1336, 0.6055, 0.1651, 0.6012, 0.1479, 0.6235, 0.1468, 0.6193, 0.1598, 0.4137, 0.1472, 0.4363, 0.1482, 0.432, 0.1656, 0.418, 0.1604, 0.6055, 0.1651, 0.6193, 0.1598, 0.6631, 0.1907, 0.6474, 0.2005, 0.3735, 0.1919, 0.418, 0.1604, 0.432, 0.1656, 0.3897, 0.2019, 0.9459, 0.07957, 0.8862, 0.1218, 0.8491, 0.09973, 0.8918, 0.03692, 0.1831, 0.09213, 0.1413, 0.1125, 0.07896, 0.06072, 0.1423, 0.02147, 0.8918, 0.03692, 0.8491, 0.09973, 0.7885, 0.08083, 0.8056, 0.01079, 0.2464, 0.07651, 0.1831, 0.09213, 0.1423, 0.02147, 0.2326, 0.003484, 0.8056, 0.01079, 0.7885, 0.08083, 0.687, 0.0772, 0.6724, 0.0222, 0.3499, 0.07596, 0.2464, 0.07651, 0.2326, 0.003484, 0.366, 0.02099, 0.6724, 0.0222, 0.687, 0.0772, 0.6605, 0.07608, 0.6494, 0.02238, 0.3768, 0.0753, 0.3499, 0.07596, 0.366, 0.02099, 0.3888, 0.02159, 0.6267, 0.1114, 0.6605, 0.07608, 0.687, 0.0772, 0.6295, 0.1305, 0.3499, 0.07596, 0.3768, 0.0753, 0.4106, 0.1112, 0.4076, 0.1306, 0.7299, 0.2564, 0.6982, 0.2169, 0.7602, 0.1932, 0.789, 0.2333, 0.2716, 0.1939, 0.3374, 0.2192, 0.3049, 0.2611, 0.2413, 0.237, 0.9945, 0.1677, 0.9091, 0.1833, 0.8862, 0.1218, 0.9459, 0.07957, 0.1413, 0.1125, 0.1079, 0.1791, 0.01183, 0.1554, 0.07896, 0.06072, 0.9117, 0.4024, 0.8629, 0.3386, 0.8941, 0.3019, 0.9629, 0.3448, 0.1238, 0.3155, 0.1606, 0.3568, 0.1064, 0.4327, 0.04397, 0.367, 0.9629, 0.3448, 0.8941, 0.3019, 0.9154, 0.2598, 0.9999, 0.2546, 0.09896, 0.267, 0.1238, 0.3155, 0.04397, 0.367, 0.000144, 0.2591, 0.9999, 0.2546, 0.9154, 0.2598, 0.9091, 0.1833, 0.9945, 0.1677, 0.1079, 0.1791, 0.09896, 0.267, 0.000144, 0.2591, 0.01183, 0.1554, 0.7495, 0.3347, 0.7359, 0.3121, 0.7663, 0.3008, 0.7892, 0.3137, 0.2674, 0.3101, 0.3011, 0.3206, 0.2882, 0.3465, 0.243, 0.3256, 0.7892, 0.3137, 0.7663, 0.3008, 0.8153, 0.2764, 0.8462, 0.2934, 0.2131, 0.2852, 0.2674, 0.3101, 0.243, 0.3256, 0.1785, 0.305, 0.8462, 0.2934, 0.8153, 0.2764, 0.845, 0.2564, 0.8735, 0.2659, 0.1797, 0.2633, 0.2131, 0.2852, 0.1785, 0.305, 0.1471, 0.2743, 0.8735, 0.2659, 0.845, 0.2564, 0.8591, 0.2282, 0.887, 0.2338, 0.1628, 0.2317, 0.1797, 0.2633, 0.1471, 0.2743, 0.1315, 0.2376, 0.8424, 0.1952, 0.875, 0.1847, 0.887, 0.2338, 0.8591, 0.2282, 0.1315, 0.2376, 0.1452, 0.1827, 0.1768, 0.1962, 0.1628, 0.2317, 0.9091, 0.1833, 0.9154, 0.2598, 0.887, 0.2338, 0.875, 0.1847, 0.1315, 0.2376, 0.09896, 0.267, 0.1079, 0.1791, 0.1452, 0.1827, 0.9154, 0.2598, 0.8941, 0.3019, 0.8735, 0.2659, 0.887, 0.2338, 0.1471, 0.2743, 0.1238, 0.3155, 0.09896, 0.267, 0.1315, 0.2376, 0.8941, 0.3019, 0.8629, 0.3386, 0.8462, 0.2934, 0.8735, 0.2659, 0.1785, 0.305, 0.1606, 0.3568, 0.1238, 0.3155, 0.1471, 0.2743, 0.8629, 0.3386, 0.7943, 0.3641, 0.7892, 0.3137, 0.8462, 0.2934, 0.243, 0.3256, 0.2398, 0.3826, 0.1606, 0.3568, 0.1785, 0.305, 0.7702, 0.3795, 0.7495, 0.3347, 0.7892, 0.3137, 0.7943, 0.3641, 0.243, 0.3256, 0.2882, 0.3465, 0.2681, 0.3987, 0.2398, 0.3826, 0.8455, 0.45, 0.7943, 0.3641, 0.8629, 0.3386, 0.9117, 0.4024, 0.1606, 0.3568, 0.2398, 0.3826, 0.1853, 0.4841, 0.1064, 0.4327, 0.8159, 0.4454, 0.7706, 0.4443, 0.7557, 0.4186, 0.7702, 0.3795, 0.287, 0.4429, 0.2714, 0.4733, 0.2193, 0.4772, 0.2681, 0.3987, 0.8159, 0.4454, 0.7702, 0.3795, 0.7943, 0.3641, 0.8455, 0.45, 0.2398, 0.3826, 0.2681, 0.3987, 0.2193, 0.4772, 0.1853, 0.4841, 0.8198, 0.4681, 0.8159, 0.4454, 0.8455, 0.45, 0.1853, 0.4841, 0.2193, 0.4772, 0.2159, 0.5036, 0.7359, 0.3121, 0.7299, 0.2564, 0.789, 0.2333, 0.7663, 0.3008, 0.2413, 0.237, 0.3049, 0.2611, 0.3011, 0.3206, 0.2674, 0.3101, 0.789, 0.2333, 0.8096, 0.2339, 0.8153, 0.2764, 0.7663, 0.3008, 0.2131, 0.2852, 0.2192, 0.2374, 0.2413, 0.237, 0.2674, 0.3101, 0.8096, 0.2339, 0.8293, 0.2196, 0.845, 0.2564, 0.8153, 0.2764, 0.1797, 0.2633, 0.1991, 0.2225, 0.2192, 0.2374, 0.2131, 0.2852, 0.8424, 0.1952, 0.8591, 0.2282, 0.845, 0.2564, 0.8293, 0.2196, 0.1797, 0.2633, 0.1628, 0.2317, 0.1768, 0.1962, 0.1991, 0.2225, 0.687, 0.0772, 0.7885, 0.08083, 0.7865, 0.1176, 0.7155, 0.1397, 0.2467, 0.1148, 0.2464, 0.07651, 0.3499, 0.07596, 0.3195, 0.1394, 0.7602, 0.1932, 0.7155, 0.1397, 0.7865, 0.1176, 0.7855, 0.1523, 0.2467, 0.1148, 0.3195, 0.1394, 0.2716, 0.1939, 0.246, 0.151, 0.6982, 0.2169, 0.6631, 0.1907, 0.7155, 0.1397, 0.7602, 0.1932, 0.3195, 0.1394, 0.3735, 0.1919, 0.3374, 0.2192, 0.2716, 0.1939, 0.6631, 0.1907, 0.6235, 0.1468, 0.6295, 0.1305, 0.7155, 0.1397, 0.4076, 0.1306, 0.4137, 0.1472, 0.3735, 0.1919, 0.3195, 0.1394, 0.6295, 0.1305, 0.687, 0.0772, 0.7155, 0.1397, 0.3195, 0.1394, 0.3499, 0.07596, 0.4076, 0.1306, 0.6631, 0.1907, 0.6193, 0.1598, 0.6235, 0.1468, 0.4137, 0.1472, 0.418, 0.1604, 0.3735, 0.1919, 0.8424, 0.1952, 0.8374, 0.1564, 0.8582, 0.1378, 0.875, 0.1847, 0.1717, 0.1323, 0.1966, 0.1552, 0.1768, 0.1962, 0.1452, 0.1827, 0.9091, 0.1833, 0.875, 0.1847, 0.8582, 0.1378, 0.8862, 0.1218, 0.1717, 0.1323, 0.1452, 0.1827, 0.1079, 0.1791, 0.1413, 0.1125, 0.7855, 0.1523, 0.7865, 0.1176, 0.8582, 0.1378, 0.8374, 0.1564, 0.1717, 0.1323, 0.2467, 0.1148, 0.246, 0.151, 0.1966, 0.1552, 0.7885, 0.08083, 0.8491, 0.09973, 0.8582, 0.1378, 0.7865, 0.1176, 0.1717, 0.1323, 0.1831, 0.09213, 0.2464, 0.07651, 0.2467, 0.1148, 0.8862, 0.1218, 0.8582, 0.1378, 0.8491, 0.09973, 0.1831, 0.09213, 0.1717, 0.1323, 0.1413, 0.1125, 0.5062, 0.9049, 0.4324, 0.8949, 0.4388, 0.8702, 0.4911, 0.8817, 0.3159, 0.8682, 0.3216, 0.8932, 0.2472, 0.9012, 0.263, 0.8783, 0.5062, 0.9049, 0.4911, 0.8817, 0.5728, 0.8605, 0.6048, 0.8799, 0.1815, 0.8547, 0.263, 0.8783, 0.2472, 0.9012, 0.1487, 0.8733, 0.6048, 0.8799, 0.5728, 0.8605, 0.5864, 0.794, 0.62, 0.7916, 0.1697, 0.7875, 0.1815, 0.8547, 0.1487, 0.8733, 0.1361, 0.7841, 0.62, 0.7916, 0.5864, 0.794, 0.549, 0.7464, 0.5638, 0.7392, 0.2087, 0.7409, 0.1697, 0.7875, 0.1361, 0.7841, 0.1941, 0.7332, 0.5638, 0.7392, 0.549, 0.7464, 0.5003, 0.7117, 0.5083, 0.6977, 0.2584, 0.7075, 0.2087, 0.7409, 0.1941, 0.7332, 0.2508, 0.6932, 0.5083, 0.6977, 0.5003, 0.7117, 0.4386, 0.6807, 0.4348, 0.6589, 0.321, 0.678, 0.2584, 0.7075, 0.2508, 0.6932, 0.3253, 0.6562, 0.5003, 0.7117, 0.5057, 0.7309, 0.453, 0.7, 0.4386, 0.6807, 0.3061, 0.697, 0.2525, 0.7266, 0.2584, 0.7075, 0.321, 0.678, 0.549, 0.7464, 0.5429, 0.7558, 0.5057, 0.7309, 0.5003, 0.7117, 0.2525, 0.7266, 0.2146, 0.7504, 0.2087, 0.7409, 0.2584, 0.7075, 0.5864, 0.794, 0.5681, 0.7874, 0.5429, 0.7558, 0.549, 0.7464, 0.2146, 0.7504, 0.1883, 0.7814, 0.1697, 0.7875, 0.2087, 0.7409, 0.5728, 0.8605, 0.5555, 0.8264, 0.5681, 0.7874, 0.5864, 0.794, 0.1883, 0.7814, 0.1998, 0.8209, 0.1815, 0.8547, 0.1697, 0.7875, 0.4911, 0.8817, 0.5012, 0.8444, 0.5555, 0.8264, 0.5728, 0.8605, 0.1998, 0.8209, 0.2538, 0.8405, 0.263, 0.8783, 0.1815, 0.8547, 0.4911, 0.8817, 0.4388, 0.8702, 0.4578, 0.84, 0.5012, 0.8444, 0.2976, 0.8374, 0.3159, 0.8682, 0.263, 0.8783, 0.2538, 0.8405, 0.7602, 0.1932, 0.7855, 0.1523, 0.796, 0.177, 0.7832, 0.1874, 0.2336, 0.1756, 0.246, 0.151, 0.2716, 0.1939, 0.247, 0.1871, 0.391, 0.6119, 0.4348, 0.6589, 0.4386, 0.6807, 0.3948, 0.6861, 0.321, 0.678, 0.3253, 0.6562, 0.3699, 0.6102, 0.3648, 0.6844, 0.789, 0.2333, 0.7602, 0.1932, 0.7832, 0.1874, 0.8096, 0.2339, 0.247, 0.1871, 0.2716, 0.1939, 0.2413, 0.237, 0.2192, 0.2374, 0.3917, 0.8621, 0.4016, 0.8415, 0.4388, 0.8702, 0.4324, 0.8949, 0.3159, 0.8682, 0.354, 0.8403, 0.3634, 0.8613, 0.3216, 0.8932, 0.4386, 0.6807, 0.453, 0.7, 0.435, 0.7183, 0.3948, 0.6861, 0.3237, 0.7157, 0.3061, 0.697, 0.321, 0.678, 0.3648, 0.6844, 0.4337, 0.7297, 0.3847, 0.7103, 0.3948, 0.6861, 0.435, 0.7183, 0.3648, 0.6844, 0.3744, 0.709, 0.3247, 0.7272, 0.3237, 0.7157, 0.411, 0.7477, 0.3847, 0.7103, 0.4337, 0.7297, 0.4278, 0.7428, 0.3247, 0.7272, 0.3744, 0.709, 0.347, 0.7458, 0.3303, 0.7405, 0.4181, 0.7849, 0.3847, 0.7954, 0.3847, 0.7103, 0.411, 0.7477, 0.3744, 0.709, 0.3723, 0.7945, 0.339, 0.7831, 0.347, 0.7458, 0.4016, 0.8415, 0.3847, 0.7954, 0.4181, 0.7849, 0.4313, 0.8175, 0.339, 0.7831, 0.3723, 0.7945, 0.354, 0.8403, 0.3248, 0.8155, 0.4388, 0.8702, 0.4016, 0.8415, 0.4313, 0.8175, 0.4578, 0.84, 0.3248, 0.8155, 0.354, 0.8403, 0.3159, 0.8682, 0.2976, 0.8374, 0.8096, 0.2339, 0.8163, 0.2031, 0.8251, 0.2098, 0.8293, 0.2196, 0.1998, 0.2148, 0.2098, 0.2062, 0.2192, 0.2374, 0.1991, 0.2225, 0.8096, 0.2339, 0.7832, 0.1874, 0.8022, 0.1846, 0.8163, 0.2031, 0.2265, 0.1831, 0.247, 0.1871, 0.2192, 0.2374, 0.2098, 0.2062, 0.7832, 0.1874, 0.796, 0.177, 0.8022, 0.1846, 0.2265, 0.1831, 0.2336, 0.1756, 0.247, 0.1871, 0.4578, 0.84, 0.4313, 0.8175, 0.4485, 0.8046, 0.4734, 0.8247, 0.3079, 0.802, 0.3248, 0.8155, 0.2976, 0.8374, 0.2824, 0.8215, 0.4313, 0.8175, 0.4181, 0.7849, 0.4359, 0.7796, 0.4485, 0.8046, 0.3212, 0.7772, 0.339, 0.7831, 0.3248, 0.8155, 0.3079, 0.802, 0.4181, 0.7849, 0.411, 0.7477, 0.4237, 0.7542, 0.4359, 0.7796, 0.3341, 0.752, 0.347, 0.7458, 0.339, 0.7831, 0.3212, 0.7772, 0.411, 0.7477, 0.4278, 0.7428, 0.4379, 0.7498, 0.4237, 0.7542, 0.3199, 0.7473, 0.3303, 0.7405, 0.347, 0.7458, 0.3341, 0.752, 0.4278, 0.7428, 0.4337, 0.7297, 0.4454, 0.732, 0.4379, 0.7498, 0.3129, 0.7292, 0.3247, 0.7272, 0.3303, 0.7405, 0.3199, 0.7473, 0.4337, 0.7297, 0.435, 0.7183, 0.441, 0.7244, 0.4454, 0.732, 0.3175, 0.7217, 0.3237, 0.7157, 0.3247, 0.7272, 0.3129, 0.7292, 0.435, 0.7183, 0.453, 0.7, 0.4553, 0.7137, 0.441, 0.7244, 0.3035, 0.7107, 0.3061, 0.697, 0.3237, 0.7157, 0.3175, 0.7217, 0.5012, 0.8444, 0.4578, 0.84, 0.4734, 0.8247, 0.5125, 0.8288, 0.2824, 0.8215, 0.2976, 0.8374, 0.2538, 0.8405, 0.243, 0.8246, 0.5555, 0.8264, 0.5012, 0.8444, 0.5125, 0.8288, 0.5509, 0.8118, 0.243, 0.8246, 0.2538, 0.8405, 0.1998, 0.8209, 0.2048, 0.8064, 0.5681, 0.7874, 0.5555, 0.8264, 0.5509, 0.8118, 0.5521, 0.7877, 0.2048, 0.8064, 0.1998, 0.8209, 0.1883, 0.7814, 0.2043, 0.7822, 0.5429, 0.7558, 0.5681, 0.7874, 0.5521, 0.7877, 0.5394, 0.7645, 0.2043, 0.7822, 0.1883, 0.7814, 0.2146, 0.7504, 0.2178, 0.7593, 0.5057, 0.7309, 0.5429, 0.7558, 0.5394, 0.7645, 0.5084, 0.7431, 0.2178, 0.7593, 0.2146, 0.7504, 0.2525, 0.7266, 0.2494, 0.7387, 0.453, 0.7, 0.5057, 0.7309, 0.5084, 0.7431, 0.4553, 0.7137, 0.2494, 0.7387, 0.2525, 0.7266, 0.3061, 0.697, 0.3035, 0.7107, 0.4379, 0.7498, 0.4454, 0.732, 0.4708, 0.7484, 0.4548, 0.7617, 0.287, 0.745, 0.3129, 0.7292, 0.3199, 0.7473, 0.3027, 0.7587, 0.4548, 0.7617, 0.4708, 0.7484, 0.4889, 0.7705, 0.4754, 0.7839, 0.2683, 0.7667, 0.287, 0.745, 0.3027, 0.7587, 0.2814, 0.7805, 0.4754, 0.7839, 0.4889, 0.7705, 0.5037, 0.7876, 0.4945, 0.8025, 0.253, 0.7834, 0.2683, 0.7667, 0.2814, 0.7805, 0.2618, 0.7986, 0.4945, 0.8025, 0.5037, 0.7876, 0.5186, 0.7916, 0.5168, 0.8073, 0.2379, 0.787, 0.253, 0.7834, 0.2618, 0.7986, 0.2392, 0.8029, 0.5125, 0.8288, 0.4734, 0.8247, 0.4945, 0.8025, 0.5168, 0.8073, 0.2618, 0.7986, 0.2824, 0.8215, 0.243, 0.8246, 0.2392, 0.8029, 0.4485, 0.8046, 0.4754, 0.7839, 0.4945, 0.8025, 0.4734, 0.8247, 0.2618, 0.7986, 0.2814, 0.7805, 0.3079, 0.802, 0.2824, 0.8215, 0.4485, 0.8046, 0.4359, 0.7796, 0.4548, 0.7617, 0.4754, 0.7839, 0.3027, 0.7587, 0.3212, 0.7772, 0.3079, 0.802, 0.2814, 0.7805, 0.4379, 0.7498, 0.4548, 0.7617, 0.4359, 0.7796, 0.4237, 0.7542, 0.3212, 0.7772, 0.3027, 0.7587, 0.3199, 0.7473, 0.3341, 0.752, 0.441, 0.7244, 0.4553, 0.7137, 0.4708, 0.7484, 0.4454, 0.732, 0.287, 0.745, 0.3035, 0.7107, 0.3175, 0.7217, 0.3129, 0.7292, 0.5084, 0.7431, 0.4889, 0.7705, 0.4708, 0.7484, 0.4553, 0.7137, 0.287, 0.745, 0.2683, 0.7667, 0.2494, 0.7387, 0.3035, 0.7107, 0.5394, 0.7645, 0.5037, 0.7876, 0.4889, 0.7705, 0.5084, 0.7431, 0.2683, 0.7667, 0.253, 0.7834, 0.2178, 0.7593, 0.2494, 0.7387, 0.5521, 0.7877, 0.5186, 0.7916, 0.5037, 0.7876, 0.5394, 0.7645, 0.253, 0.7834, 0.2379, 0.787, 0.2043, 0.7822, 0.2178, 0.7593, 0.5509, 0.8118, 0.5168, 0.8073, 0.5186, 0.7916, 0.5521, 0.7877, 0.2379, 0.787, 0.2392, 0.8029, 0.2048, 0.8064, 0.2043, 0.7822, 0.5125, 0.8288, 0.5168, 0.8073, 0.5509, 0.8118, 0.2048, 0.8064, 0.2392, 0.8029, 0.243, 0.8246, 0.5083, 0.6977, 0.4348, 0.6589, 0.4841, 0.6288, 0.5434, 0.6835, 0.2769, 0.6251, 0.3253, 0.6562, 0.2508, 0.6932, 0.2161, 0.6781, 0.5638, 0.7392, 0.5083, 0.6977, 0.5434, 0.6835, 0.5811, 0.7269, 0.2161, 0.6781, 0.2508, 0.6932, 0.1941, 0.7332, 0.1772, 0.7204, 0.62, 0.7916, 0.5638, 0.7392, 0.5811, 0.7269, 0.6167, 0.76, 0.1772, 0.7204, 0.1941, 0.7332, 0.1361, 0.7841, 0.1404, 0.7524, 0.7075, 0.7599, 0.62, 0.7916, 0.6167, 0.76, 0.6606, 0.7412, 0.1404, 0.7524, 0.1361, 0.7841, 0.04953, 0.7488, 0.09704, 0.7321, 0.7455, 0.6521, 0.7075, 0.7599, 0.6606, 0.7412, 0.6773, 0.6704, 0.09704, 0.7321, 0.04953, 0.7488, 0.01941, 0.6397, 0.08356, 0.662, 0.7408, 0.5724, 0.7455, 0.6521, 0.6773, 0.6704, 0.6714, 0.5927, 0.08356, 0.662, 0.01941, 0.6397, 0.03366, 0.5644, 0.09282, 0.5899, 0.6773, 0.6704, 0.5434, 0.6835, 0.4841, 0.6288, 0.6714, 0.5927, 0.2769, 0.6251, 0.2161, 0.6781, 0.08356, 0.662, 0.09282, 0.5899, 0.6773, 0.6704, 0.6606, 0.7412, 0.5811, 0.7269, 0.5434, 0.6835, 0.1772, 0.7204, 0.09704, 0.7321, 0.08356, 0.662, 0.2161, 0.6781, 0.6606, 0.7412, 0.6167, 0.76, 0.5811, 0.7269, 0.1772, 0.7204, 0.1404, 0.7524, 0.09704, 0.7321, 0.8424, 0.1952, 0.8293, 0.2196, 0.8346, 0.2069, 0.8347, 0.207, 0.03366, 0.5644, 0.05122, 0.5227, 0.145, 0.5626, 0.09282, 0.5899, 0.6204, 0.5657, 0.6714, 0.5927, 0.4841, 0.6288, 0.4981, 0.5523, 0.2769, 0.6251, 0.09282, 0.5899, 0.145, 0.5626, 0.2642, 0.5501, 0.391, 0.6119, 0.4981, 0.5523, 0.4841, 0.6288, 0.4348, 0.6589, 0.2769, 0.6251, 0.2642, 0.5501, 0.3699, 0.6102, 0.3253, 0.6562])
me_suzanne.materials.append(mat_material_001)
me_suzanne.use_remesh_preserve_volume = False
me_suzanne.use_remesh_preserve_attributes = False
me_suzanne.use_mirror_vertex_groups = False
me_suzanne.update()

# ---- objects
ob_suzanne = bpy.data.objects.new('Suzanne', me_suzanne)
ob_lamp = bpy.data.objects.new('Lamp', light_lamp)
ob_camera = bpy.data.objects.new('Camera', cam_camera)

# ---- transforms, parenting, visibility, modifiers, constraints
ob_suzanne.location = (0.0, 0.0, 0.0)
ob_suzanne.lineart.crease_threshold = 0.0
ob_lamp.location = (4.076, 1.005, 5.904)
ob_lamp.rotation_euler = (0.6503, 0.05522, 1.866)
ob_lamp.lock_rotations_4d = False
ob_lamp.empty_display_type = 'ARROWS'
ob_lamp.color = (0.0, 0.0, 0.0, 0.0)
ob_lamp.lineart.crease_threshold = 0.0
ob_camera.location = (7.481, -6.508, 5.344)
ob_camera.rotation_euler = (1.109, 0.0, 0.8149)
ob_camera.lock_rotations_4d = False
ob_camera.empty_display_type = 'ARROWS'
ob_camera.color = (0.0, 0.0, 0.0, 0.0)
ob_camera.display_type = 'WIRE'
ob_camera.lineart.crease_threshold = 0.0

# ---- collection membership
col_collection_1.objects.link(ob_suzanne)
col_collection_1.objects.link(ob_lamp)
col_collection_1.objects.link(ob_camera)

# ---- scene / render settings (as saved in the file)
scene.camera = ob_camera
scene.frame_start = 1; scene.frame_end = 250; scene.frame_set(1)
scene.render.engine = 'CYCLES'
scene.render.resolution_percentage = 50
scene.render.dither_intensity = 0.0
scene.cycles.use_denoising = False
scene.cycles.samples = 128
scene.cycles.sampling_pattern = 'TABULATED_SOBOL'
scene.cycles.use_adaptive_sampling = False
scene.cycles.use_light_tree = False
scene.cycles.blur_glossy = 0.0
scene.cycles.sample_clamp_indirect = 0.0
scene.view_settings.view_transform = 'Standard'
bpy.context.view_layer.update()
